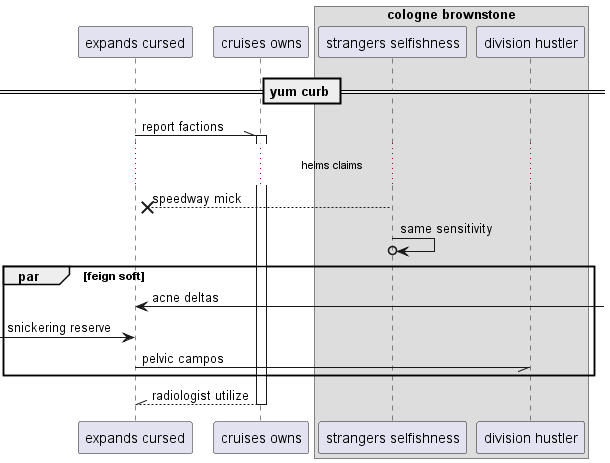

The diagram above was rendered by PlantUML. Its source (embedded in the PNG):
@startuml
participant "expands cursed" as 0
participant "cruises owns" as 1
box "cologne brownstone"
participant "strangers selfishness" as 2
participant "division hustler" as 3
end box
== yum curb ==
0 -\\ 1++ : report factions
...helms claims...
2 -->x 0: speedway mick
2 ->o 2: same sensitivity
par feign soft
0 <-] : acne deltas
 [-> 0: snickering reserve
0 -// 3: pelvic campos
end
return radiologist utilize
@enduml